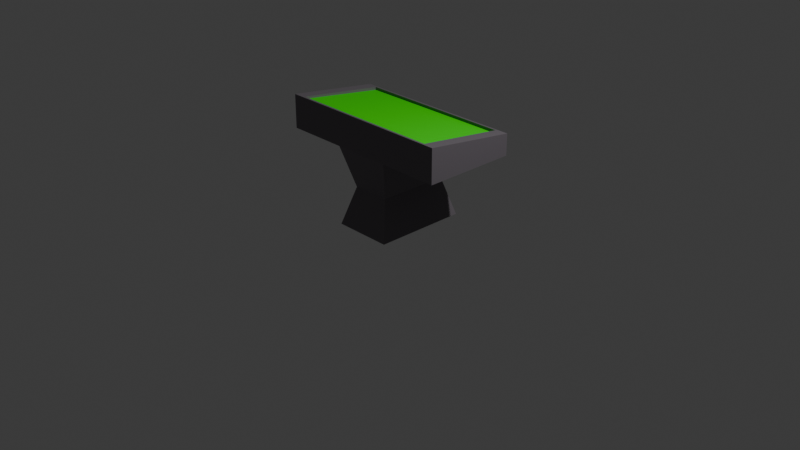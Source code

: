 # Source: Console.blend  (saved by Blender 5.2.44; exported with 4.5.12 LTS)
import bpy
from mathutils import Matrix  # noqa: F401  (used for matrix-valued properties, if any)

bpy.ops.wm.read_factory_settings(use_empty=True)
scene = bpy.context.scene
scene.name = 'Scene'

# ---- collections
col_collection = bpy.data.collections.new('Collection'); scene.collection.children.link(col_collection)

# ---- materials (node trees are filled in below, after node groups)
mat_material = bpy.data.materials.new('Material')
mat_material.alpha_threshold = 0.0
mat_material.use_backface_culling_lightprobe_volume = False
mat_material.roughness = 0.5
mat_material.line_color = (0.0, 0.0, 0.0, 1.0)
mat_console = bpy.data.materials.new('Console')
mat_console.alpha_threshold = 0.0
mat_console.use_backface_culling_lightprobe_volume = False
mat_console.roughness = 0.5
mat_console.line_color = (0.0, 0.0, 0.0, 1.0)

# ---- material node trees
mat_material.use_nodes = True; mat_material.node_tree.nodes.clear()
_N = mat_material.node_tree.nodes; _L = mat_material.node_tree.links
n0 = _N.new('ShaderNodeOutputMaterial'); n0.name = 'Material Output'; n0.location = (200, 100)
n1 = _N.new('ShaderNodeBsdfPrincipled'); n1.name = 'Principled BSDF'; n1.location = (-200, 100)
n1.inputs[0].default_value = (0.1564, 0.1393, 0.1574, 1.0)
n1.inputs[10].default_value = 0.005
_L.new(n1.outputs[0], n0.inputs[0])
n0.is_active_output = True
mat_console.use_nodes = True; mat_console.node_tree.nodes.clear()
_N = mat_console.node_tree.nodes; _L = mat_console.node_tree.links
n0 = _N.new('ShaderNodeOutputMaterial'); n0.name = 'Material Output'; n0.location = (200, 100)
n1 = _N.new('ShaderNodeBsdfPrincipled'); n1.name = 'Principled BSDF'; n1.location = (-200, 100)
n1.inputs[0].default_value = (0.02485, 0.8, 0.0, 1.0)
n1.inputs[10].default_value = 0.005
_L.new(n1.outputs[0], n0.inputs[0])
n0.is_active_output = True

# ---- world
world_world = bpy.data.worlds.new('World'); scene.world = world_world
world_world.use_nodes = True; world_world.node_tree.nodes.clear()
_N = world_world.node_tree.nodes; _L = world_world.node_tree.links
n0 = _N.new('ShaderNodeOutputWorld'); n0.name = 'World Output'; n0.location = (200, 100)
n1 = _N.new('ShaderNodeBackground'); n1.name = 'Background'; n1.location = (-200, 100)
n1.inputs[0].default_value = (0.05088, 0.05088, 0.05088, 1.0)
_L.new(n1.outputs[0], n0.inputs[0])
n0.is_active_output = True
world_world.color = (0.05088, 0.05088, 0.05088)
world_world.sun_shadow_jitter_overblur = 0.0

# ---- cameras
cam_camera = bpy.data.cameras.new('Camera')
cam_camera.clip_end = 100.0
cam_camera.ortho_scale = 7.314

# ---- lights
light_light = bpy.data.lights.new('Light', 'POINT')
light_light.energy = 1000.0
light_light.shadow_soft_size = 0.1

# ---- meshes
me_cube = bpy.data.meshes.new('Cube')
me_cube.from_pydata([(0.6312, 1.0, 1.681), (0.6312, 1.0, 0.0), (0.6312, -1.0, 1.681), (0.6312, -1.0, 0.0), (-0.6312, 1.0, 1.681), (-0.6312, 1.0, 0.0), (-0.6312, -1.0, 1.681), (-0.6312, -1.0, 0.0), (0.4069, 0.7638, 0.8142), (-0.4069, -0.7638, 0.8142), (0.4069, -0.7638, 0.8142), (-0.4069, 0.7638, 0.8142), (1.0, 1.0, 2.134), (0.9406, -0.9406, 2.349), (1.0, -1.0, 2.402), (0.9406, 0.9406, 2.081), (-1.0, 1.0, 2.134), (-0.9406, -0.9406, 2.349), (-1.0, -1.0, 2.402), (-0.9406, 0.9406, 2.081), (1.909, 1.0, 1.681), (1.909, -1.0, 1.681), (1.909, 1.0, 2.134), (1.656, -0.9406, 2.349), (1.909, -1.0, 2.402), (1.656, 0.9406, 2.081), (-1.957, 1.0, 1.681), (-1.957, -1.0, 1.681), (-1.957, 1.0, 2.134), (-1.71, -0.9406, 2.349), (-1.957, -1.0, 2.402), (-1.71, 0.9406, 2.081), (0.9406, 0.9406, 2.142), (-0.9406, -0.9406, 2.394), (-0.9406, 0.9406, 2.142), (-1.0, -0.9406, 2.394), (-1.0, 0.9406, 2.142), (1.0, -0.9406, 2.394), (1.0, 0.9406, 2.142), (0.9406, -0.9406, 2.394), (1.656, -0.9406, 2.394), (1.656, 0.9406, 2.142), (-1.71, 0.9406, 2.142), (-1.71, -0.9406, 2.394)], [], [(6, 2, 14, 18), (10, 2, 6, 9), (9, 6, 4, 11), (5, 1, 3, 7), (8, 0, 2, 10), (11, 4, 0, 8), (5, 11, 8, 1), (1, 8, 10, 3), (7, 9, 11, 5), (3, 10, 9, 7), (35, 18, 14, 37, 39, 33), (38, 12, 16, 36, 34, 32), (16, 4, 26, 28), (14, 2, 21, 24), (0, 4, 16, 12), (21, 20, 22, 24), (2, 0, 20, 21), (0, 12, 22, 20), (37, 14, 24, 22, 12, 38, 41, 40), (26, 27, 30, 28), (36, 16, 28, 30, 18, 35, 43, 42), (4, 6, 27, 26), (6, 18, 30, 27), (34, 19, 15, 32), (19, 17, 13, 15), (35, 33, 17, 29, 43), (32, 15, 25, 41, 38), (13, 17, 33, 39), (25, 23, 40, 41), (23, 13, 39, 37, 40), (15, 13, 23, 25), (43, 29, 31, 42), (29, 17, 19, 31), (42, 31, 19, 34, 36)])
me_cube.polygons.foreach_set('material_index', [0, 0, 0, 0, 0, 0, 0, 0, 0, 0, 0, 0, 0, 0, 0, 0, 0, 0, 0, 0, 0, 0, 0, 0, 1, 0, 0, 0, 0, 0, 1, 0, 1, 0])
_uv = me_cube.uv_layers.new(name='UVMap')
_uv.uv.foreach_set('vector', [0.625, 1.0, 0.625, 0.75, 0.625, 0.75, 0.625, 1.0, 0.5, 0.75, 0.625, 0.75, 0.625, 1.0, 0.5, 1.0, 0.5, 0.0, 0.625, 0.0, 0.625, 0.25, 0.5, 0.25, 0.125, 0.5, 0.375, 0.5, 0.375, 0.75, 0.125, 0.75, 0.5, 0.5, 0.625, 0.5, 0.625, 0.75, 0.5, 0.75, 0.5, 0.25, 0.625, 0.25, 0.625, 0.5, 0.5, 0.5, 0.375, 0.25, 0.5, 0.25, 0.5, 0.5, 0.375, 0.5, 0.375, 0.5, 0.5, 0.5, 0.5, 0.75, 0.375, 0.75, 0.375, 0.0, 0.5, 0.0, 0.5, 0.25, 0.375, 0.25, 0.375, 0.75, 0.5, 0.75, 0.5, 1.0, 0.375, 1.0, 0.875, 0.7426, 0.875, 0.75, 0.625, 0.75, 0.625, 0.7426, 0.6324, 0.7426, 0.8676, 0.7426, 0.625, 0.5074, 0.625, 0.5, 0.875, 0.5, 0.875, 0.5074, 0.8676, 0.5074, 0.6324, 0.5074, 0.625, 0.25, 0.625, 0.25, 0.625, 0.25, 0.625, 0.25, 0.625, 0.75, 0.625, 0.75, 0.625, 0.75, 0.625, 0.75, 0.625, 0.5, 0.625, 0.25, 0.625, 0.25, 0.625, 0.5, 0.625, 0.75, 0.625, 0.5, 0.625, 0.5, 0.625, 0.75, 0.625, 0.75, 0.625, 0.5, 0.625, 0.5, 0.625, 0.75, 0.625, 0.5, 0.625, 0.5, 0.625, 0.5, 0.625, 0.5, 0.625, 0.7426, 0.625, 0.75, 0.625, 0.75, 0.625, 0.5, 0.625, 0.5, 0.625, 0.5074, 0.625, 0.5074, 0.625, 0.7426, 0.625, 0.25, 0.625, 0.0, 0.625, 0.0, 0.625, 0.25, 0.875, 0.5074, 0.875, 0.5, 0.875, 0.5, 0.875, 0.75, 0.875, 0.75, 0.875, 0.7426, 0.875, 0.7426, 0.875, 0.5074, 0.625, 0.25, 0.625, 0.0, 0.625, 0.0, 0.625, 0.25, 0.625, 1.0, 0.625, 1.0, 0.625, 1.0, 0.625, 1.0, 0.625, 1.0, 0.625, 1.0, 0.625, 0.75, 0.625, 0.75, 0.875, 0.75, 0.875, 0.5, 0.625, 0.5, 0.625, 0.75, 0.625, 0.25, 0.625, 0.25, 0.625, 0.25, 0.625, 0.25, 0.625, 0.25, 0.625, 0.75, 0.625, 0.75, 0.625, 0.75, 0.625, 0.75, 0.625, 0.75, 0.625, 0.5, 0.625, 0.25, 0.625, 0.25, 0.625, 0.5, 0.625, 0.75, 0.625, 0.5, 0.625, 0.5, 0.625, 0.75, 0.625, 0.5, 0.625, 0.5, 0.625, 0.5, 0.625, 0.5, 0.625, 0.5, 0.625, 0.75, 0.625, 0.5, 0.625, 0.5, 0.625, 0.75, 0.625, 0.25, 0.625, 0.25, 0.625, 0.0, 0.625, 0.0, 0.875, 0.5, 0.875, 0.5, 0.875, 0.75, 0.875, 0.75, 0.625, 1.0, 0.625, 1.0, 0.625, 1.0, 0.625, 1.0, 0.625, 1.0])
me_cube.materials.append(mat_material)
me_cube.materials.append(mat_console)
me_cube.use_mirror_vertex_groups = False
me_cube.update()

# ---- objects
ob_cube = bpy.data.objects.new('Cube', me_cube)
ob_light = bpy.data.objects.new('Light', light_light)
ob_camera = bpy.data.objects.new('Camera', cam_camera)

# ---- transforms, parenting, visibility, modifiers, constraints
ob_cube.location = (0.0, 0.0, 0.0)
ob_cube.scale = (0.5, 0.5, 0.5)
ob_cube.lock_rotations_4d = False
ob_cube.empty_display_type = 'ARROWS'
ob_cube.lineart.crease_threshold = 0.0
ob_light.location = (4.076, 1.005, 5.904)
ob_light.rotation_euler = (0.6503, 0.05522, 1.866)
ob_light.lock_rotations_4d = False
ob_light.empty_display_type = 'ARROWS'
ob_light.color = (0.0, 0.0, 0.0, 0.0)
ob_light.lineart.crease_threshold = 0.0
ob_camera.location = (7.359, -6.926, 4.958)
ob_camera.rotation_euler = (1.109, 0.0, 0.8149)
ob_camera.lock_rotations_4d = False
ob_camera.empty_display_type = 'ARROWS'
ob_camera.color = (0.0, 0.0, 0.0, 0.0)
ob_camera.display_type = 'WIRE'
ob_camera.lineart.crease_threshold = 0.0

# ---- collection membership
col_collection.objects.link(ob_cube)
col_collection.objects.link(ob_light)
col_collection.objects.link(ob_camera)

# ---- scene / render settings (as saved in the file)
scene.camera = ob_camera
scene.frame_start = 1; scene.frame_end = 250; scene.frame_set(1)
scene.render.engine = 'BLENDER_EEVEE_NEXT'
scene.render.bake_bias = 0.0
scene.render.bake_samples = 0
scene.render.compositor_device = 'GPU'
scene.eevee.use_volume_custom_range = False
scene.eevee.fast_gi_thickness_near = 0.1
scene.eevee.fast_gi_thickness_far = 0.0
scene.eevee.ray_tracing_options.screen_trace_thickness = 0.1
bpy.context.view_layer.update()
